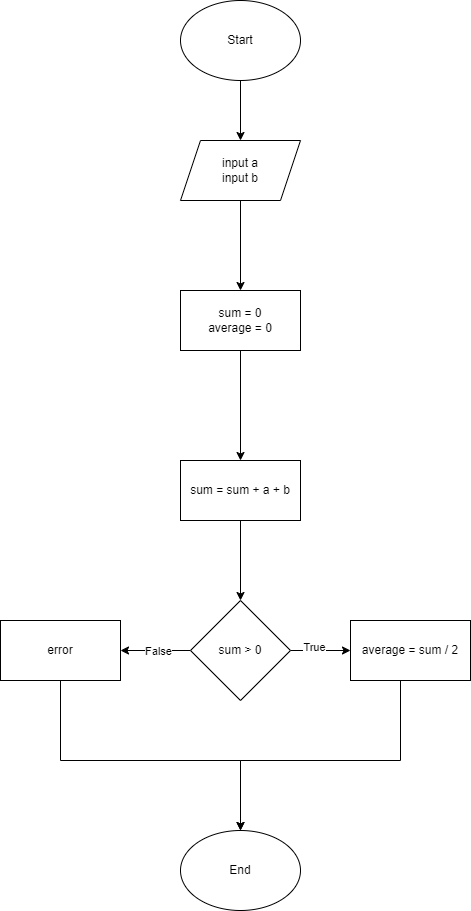

The diagram above was exported from draw.io. Its source (the exported page's mxGraphModel, read from the mxfile embedded in the PNG):
<mxGraphModel dx="1120" dy="478" grid="1" gridSize="10" guides="1" tooltips="1" connect="1" arrows="1" fold="1" page="1" pageScale="1" pageWidth="850" pageHeight="1100" math="0" shadow="0">
  <root>
    <mxCell id="0" />
    <mxCell id="1" parent="0" />
    <mxCell id="Ga8o5PR1kZk1OtYefTe0-3" style="edgeStyle=orthogonalEdgeStyle;rounded=0;orthogonalLoop=1;jettySize=auto;html=1;entryX=0.5;entryY=0;entryDx=0;entryDy=0;" edge="1" parent="1" source="Ga8o5PR1kZk1OtYefTe0-1" target="Ga8o5PR1kZk1OtYefTe0-2">
      <mxGeometry relative="1" as="geometry" />
    </mxCell>
    <mxCell id="Ga8o5PR1kZk1OtYefTe0-1" value="Start" style="ellipse;whiteSpace=wrap;html=1;" vertex="1" parent="1">
      <mxGeometry x="340" y="80" width="120" height="80" as="geometry" />
    </mxCell>
    <mxCell id="Ga8o5PR1kZk1OtYefTe0-5" style="edgeStyle=orthogonalEdgeStyle;rounded=0;orthogonalLoop=1;jettySize=auto;html=1;entryX=0.5;entryY=0;entryDx=0;entryDy=0;" edge="1" parent="1" source="Ga8o5PR1kZk1OtYefTe0-2" target="Ga8o5PR1kZk1OtYefTe0-4">
      <mxGeometry relative="1" as="geometry" />
    </mxCell>
    <mxCell id="Ga8o5PR1kZk1OtYefTe0-2" value="input a&lt;div&gt;input b&lt;/div&gt;" style="shape=parallelogram;perimeter=parallelogramPerimeter;whiteSpace=wrap;html=1;fixedSize=1;" vertex="1" parent="1">
      <mxGeometry x="340" y="220" width="120" height="60" as="geometry" />
    </mxCell>
    <mxCell id="Ga8o5PR1kZk1OtYefTe0-7" style="edgeStyle=orthogonalEdgeStyle;rounded=0;orthogonalLoop=1;jettySize=auto;html=1;" edge="1" parent="1" source="Ga8o5PR1kZk1OtYefTe0-4" target="Ga8o5PR1kZk1OtYefTe0-6">
      <mxGeometry relative="1" as="geometry" />
    </mxCell>
    <mxCell id="Ga8o5PR1kZk1OtYefTe0-4" value="sum = 0&lt;div&gt;average = 0&lt;/div&gt;" style="rounded=0;whiteSpace=wrap;html=1;" vertex="1" parent="1">
      <mxGeometry x="340" y="370" width="120" height="60" as="geometry" />
    </mxCell>
    <mxCell id="Ga8o5PR1kZk1OtYefTe0-9" style="edgeStyle=orthogonalEdgeStyle;rounded=0;orthogonalLoop=1;jettySize=auto;html=1;entryX=0.5;entryY=0;entryDx=0;entryDy=0;" edge="1" parent="1" source="Ga8o5PR1kZk1OtYefTe0-6" target="Ga8o5PR1kZk1OtYefTe0-8">
      <mxGeometry relative="1" as="geometry" />
    </mxCell>
    <mxCell id="Ga8o5PR1kZk1OtYefTe0-6" value="sum = sum + a + b" style="rounded=0;whiteSpace=wrap;html=1;" vertex="1" parent="1">
      <mxGeometry x="340" y="540" width="120" height="60" as="geometry" />
    </mxCell>
    <mxCell id="Ga8o5PR1kZk1OtYefTe0-11" style="edgeStyle=orthogonalEdgeStyle;rounded=0;orthogonalLoop=1;jettySize=auto;html=1;entryX=0;entryY=0.5;entryDx=0;entryDy=0;" edge="1" parent="1" source="Ga8o5PR1kZk1OtYefTe0-8" target="Ga8o5PR1kZk1OtYefTe0-10">
      <mxGeometry relative="1" as="geometry" />
    </mxCell>
    <mxCell id="Ga8o5PR1kZk1OtYefTe0-12" value="True" style="edgeLabel;html=1;align=center;verticalAlign=middle;resizable=0;points=[];" vertex="1" connectable="0" parent="Ga8o5PR1kZk1OtYefTe0-11">
      <mxGeometry x="-0.2333" y="4" relative="1" as="geometry">
        <mxPoint as="offset" />
      </mxGeometry>
    </mxCell>
    <mxCell id="Ga8o5PR1kZk1OtYefTe0-14" style="edgeStyle=orthogonalEdgeStyle;rounded=0;orthogonalLoop=1;jettySize=auto;html=1;entryX=1;entryY=0.5;entryDx=0;entryDy=0;" edge="1" parent="1" source="Ga8o5PR1kZk1OtYefTe0-8" target="Ga8o5PR1kZk1OtYefTe0-13">
      <mxGeometry relative="1" as="geometry" />
    </mxCell>
    <mxCell id="Ga8o5PR1kZk1OtYefTe0-15" value="False" style="edgeLabel;html=1;align=center;verticalAlign=middle;resizable=0;points=[];" vertex="1" connectable="0" parent="Ga8o5PR1kZk1OtYefTe0-14">
      <mxGeometry x="-0.0571" relative="1" as="geometry">
        <mxPoint as="offset" />
      </mxGeometry>
    </mxCell>
    <mxCell id="Ga8o5PR1kZk1OtYefTe0-8" value="sum &amp;gt; 0" style="rhombus;whiteSpace=wrap;html=1;" vertex="1" parent="1">
      <mxGeometry x="350" y="680" width="100" height="100" as="geometry" />
    </mxCell>
    <mxCell id="Ga8o5PR1kZk1OtYefTe0-20" style="edgeStyle=orthogonalEdgeStyle;rounded=0;orthogonalLoop=1;jettySize=auto;html=1;entryX=0.5;entryY=0;entryDx=0;entryDy=0;" edge="1" parent="1" source="Ga8o5PR1kZk1OtYefTe0-10" target="Ga8o5PR1kZk1OtYefTe0-16">
      <mxGeometry relative="1" as="geometry">
        <Array as="points">
          <mxPoint x="560" y="840" />
          <mxPoint x="400" y="840" />
        </Array>
      </mxGeometry>
    </mxCell>
    <mxCell id="Ga8o5PR1kZk1OtYefTe0-10" value="average = sum / 2" style="rounded=0;whiteSpace=wrap;html=1;" vertex="1" parent="1">
      <mxGeometry x="510" y="700" width="120" height="60" as="geometry" />
    </mxCell>
    <mxCell id="Ga8o5PR1kZk1OtYefTe0-21" style="edgeStyle=orthogonalEdgeStyle;rounded=0;orthogonalLoop=1;jettySize=auto;html=1;entryX=0.5;entryY=0;entryDx=0;entryDy=0;" edge="1" parent="1" source="Ga8o5PR1kZk1OtYefTe0-13" target="Ga8o5PR1kZk1OtYefTe0-16">
      <mxGeometry relative="1" as="geometry">
        <Array as="points">
          <mxPoint x="220" y="840" />
          <mxPoint x="400" y="840" />
        </Array>
      </mxGeometry>
    </mxCell>
    <mxCell id="Ga8o5PR1kZk1OtYefTe0-13" value="error" style="rounded=0;whiteSpace=wrap;html=1;" vertex="1" parent="1">
      <mxGeometry x="160" y="700" width="120" height="60" as="geometry" />
    </mxCell>
    <mxCell id="Ga8o5PR1kZk1OtYefTe0-16" value="End" style="ellipse;whiteSpace=wrap;html=1;" vertex="1" parent="1">
      <mxGeometry x="340" y="910" width="120" height="80" as="geometry" />
    </mxCell>
  </root>
</mxGraphModel>